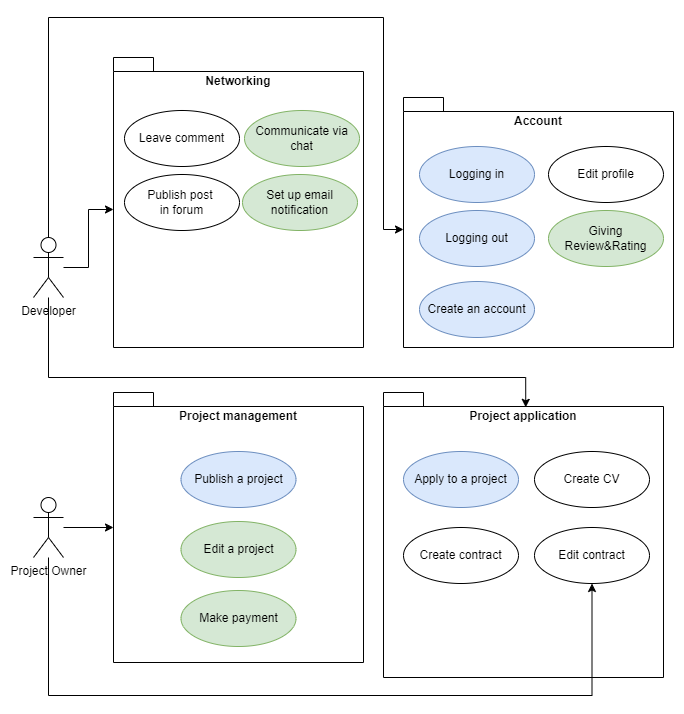

The diagram above was exported from draw.io. Its source (the exported page's mxGraphModel, read from the mxfile embedded in the PNG):
<mxGraphModel dx="1050" dy="522" grid="0" gridSize="10" guides="1" tooltips="1" connect="1" arrows="1" fold="1" page="1" pageScale="1.5" pageWidth="1169" pageHeight="826" background="none" math="0" shadow="0">
  <root>
    <mxCell id="0" style=";html=1;" />
    <mxCell id="1" style=";html=1;" parent="0" />
    <mxCell id="zuntOsm38KXtpfcFOO_9-31" value="Project application" style="shape=folder;fontStyle=1;spacingTop=10;tabWidth=40;tabHeight=14;tabPosition=left;html=1;whiteSpace=wrap;verticalAlign=top;" parent="1" vertex="1">
      <mxGeometry x="530" y="705" width="280" height="285" as="geometry" />
    </mxCell>
    <mxCell id="zuntOsm38KXtpfcFOO_9-29" value="Project management" style="shape=folder;fontStyle=1;spacingTop=10;tabWidth=40;tabHeight=14;tabPosition=left;html=1;whiteSpace=wrap;verticalAlign=top;" parent="1" vertex="1">
      <mxGeometry x="260" y="705" width="250" height="270" as="geometry" />
    </mxCell>
    <mxCell id="zuntOsm38KXtpfcFOO_9-27" value="Networking" style="shape=folder;fontStyle=1;spacingTop=10;tabWidth=40;tabHeight=14;tabPosition=left;html=1;whiteSpace=wrap;verticalAlign=top;" parent="1" vertex="1">
      <mxGeometry x="260" y="370" width="250" height="290" as="geometry" />
    </mxCell>
    <mxCell id="zuntOsm38KXtpfcFOO_9-22" value="Account" style="shape=folder;fontStyle=1;spacingTop=10;tabWidth=40;tabHeight=14;tabPosition=left;html=1;whiteSpace=wrap;align=center;verticalAlign=top;" parent="1" vertex="1">
      <mxGeometry x="550" y="410" width="270" height="250" as="geometry" />
    </mxCell>
    <mxCell id="zuntOsm38KXtpfcFOO_9-36" style="edgeStyle=orthogonalEdgeStyle;rounded=0;orthogonalLoop=1;jettySize=auto;html=1;" parent="1" source="zuntOsm38KXtpfcFOO_9-1" target="zuntOsm38KXtpfcFOO_9-29" edge="1">
      <mxGeometry relative="1" as="geometry" />
    </mxCell>
    <mxCell id="b8aD5JqhT20I9TRQK_Jv-28" style="edgeStyle=orthogonalEdgeStyle;rounded=0;orthogonalLoop=1;jettySize=auto;html=1;entryX=0.5;entryY=1;entryDx=0;entryDy=0;" parent="1" source="zuntOsm38KXtpfcFOO_9-1" target="b8aD5JqhT20I9TRQK_Jv-8" edge="1">
      <mxGeometry relative="1" as="geometry">
        <Array as="points">
          <mxPoint x="195" y="1008" />
          <mxPoint x="739" y="1008" />
        </Array>
      </mxGeometry>
    </mxCell>
    <mxCell id="zuntOsm38KXtpfcFOO_9-1" value="Project Owner" style="shape=umlActor;verticalLabelPosition=bottom;verticalAlign=top;html=1;" parent="1" vertex="1">
      <mxGeometry x="180" y="810" width="30" height="60" as="geometry" />
    </mxCell>
    <mxCell id="zuntOsm38KXtpfcFOO_9-2" value="Developer" style="shape=umlActor;verticalLabelPosition=bottom;verticalAlign=top;html=1;" parent="1" vertex="1">
      <mxGeometry x="180" y="550" width="30" height="60" as="geometry" />
    </mxCell>
    <mxCell id="zuntOsm38KXtpfcFOO_9-38" style="edgeStyle=orthogonalEdgeStyle;rounded=0;orthogonalLoop=1;jettySize=auto;html=1;entryX=0;entryY=0;entryDx=0;entryDy=152;entryPerimeter=0;" parent="1" source="zuntOsm38KXtpfcFOO_9-2" target="zuntOsm38KXtpfcFOO_9-27" edge="1">
      <mxGeometry relative="1" as="geometry" />
    </mxCell>
    <mxCell id="zuntOsm38KXtpfcFOO_9-39" style="edgeStyle=orthogonalEdgeStyle;rounded=0;orthogonalLoop=1;jettySize=auto;html=1;entryX=0;entryY=0;entryDx=0;entryDy=132;entryPerimeter=0;" parent="1" source="zuntOsm38KXtpfcFOO_9-2" target="zuntOsm38KXtpfcFOO_9-22" edge="1">
      <mxGeometry relative="1" as="geometry">
        <Array as="points">
          <mxPoint x="195" y="330" />
          <mxPoint x="530" y="330" />
          <mxPoint x="530" y="542" />
        </Array>
      </mxGeometry>
    </mxCell>
    <mxCell id="zuntOsm38KXtpfcFOO_9-40" style="edgeStyle=orthogonalEdgeStyle;rounded=0;orthogonalLoop=1;jettySize=auto;html=1;entryX=0.508;entryY=0.052;entryDx=0;entryDy=0;entryPerimeter=0;" parent="1" source="zuntOsm38KXtpfcFOO_9-2" target="zuntOsm38KXtpfcFOO_9-31" edge="1">
      <mxGeometry relative="1" as="geometry">
        <Array as="points">
          <mxPoint x="195" y="690" />
          <mxPoint x="672" y="690" />
        </Array>
      </mxGeometry>
    </mxCell>
    <mxCell id="b8aD5JqhT20I9TRQK_Jv-5" value="Create contract" style="ellipse;whiteSpace=wrap;html=1;" parent="1" vertex="1">
      <mxGeometry x="550" y="840" width="115" height="56" as="geometry" />
    </mxCell>
    <mxCell id="b8aD5JqhT20I9TRQK_Jv-8" value="Edit contract" style="ellipse;whiteSpace=wrap;html=1;" parent="1" vertex="1">
      <mxGeometry x="681" y="840" width="115" height="56" as="geometry" />
    </mxCell>
    <mxCell id="b8aD5JqhT20I9TRQK_Jv-10" value="Create CV" style="ellipse;whiteSpace=wrap;html=1;" parent="1" vertex="1">
      <mxGeometry x="681" y="764" width="115" height="56" as="geometry" />
    </mxCell>
    <mxCell id="b8aD5JqhT20I9TRQK_Jv-11" value="Apply to a project" style="ellipse;whiteSpace=wrap;html=1;fillColor=#dae8fc;strokeColor=#6c8ebf;" parent="1" vertex="1">
      <mxGeometry x="550" y="764" width="115" height="56" as="geometry" />
    </mxCell>
    <mxCell id="b8aD5JqhT20I9TRQK_Jv-15" value="Make payment" style="ellipse;whiteSpace=wrap;html=1;fillColor=#d5e8d4;strokeColor=#82b366;" parent="1" vertex="1">
      <mxGeometry x="327.5" y="903" width="115" height="56" as="geometry" />
    </mxCell>
    <mxCell id="b8aD5JqhT20I9TRQK_Jv-16" value="Edit a project" style="ellipse;whiteSpace=wrap;html=1;fillColor=#d5e8d4;strokeColor=#82b366;" parent="1" vertex="1">
      <mxGeometry x="327.5" y="834" width="115" height="56" as="geometry" />
    </mxCell>
    <mxCell id="b8aD5JqhT20I9TRQK_Jv-17" value="Publish a project" style="ellipse;whiteSpace=wrap;html=1;fillColor=#dae8fc;strokeColor=#6c8ebf;" parent="1" vertex="1">
      <mxGeometry x="327.5" y="764" width="115" height="56" as="geometry" />
    </mxCell>
    <mxCell id="b8aD5JqhT20I9TRQK_Jv-19" value="Logging in" style="ellipse;whiteSpace=wrap;html=1;fillColor=#dae8fc;strokeColor=#6c8ebf;" parent="1" vertex="1">
      <mxGeometry x="566" y="459" width="115" height="56" as="geometry" />
    </mxCell>
    <mxCell id="b8aD5JqhT20I9TRQK_Jv-20" value="Logging out" style="ellipse;whiteSpace=wrap;html=1;fillColor=#dae8fc;strokeColor=#6c8ebf;" parent="1" vertex="1">
      <mxGeometry x="566" y="523" width="115" height="56" as="geometry" />
    </mxCell>
    <mxCell id="b8aD5JqhT20I9TRQK_Jv-21" value="Create an account" style="ellipse;whiteSpace=wrap;html=1;fillColor=#dae8fc;strokeColor=#6c8ebf;" parent="1" vertex="1">
      <mxGeometry x="566" y="594" width="115" height="56" as="geometry" />
    </mxCell>
    <mxCell id="b8aD5JqhT20I9TRQK_Jv-22" value="Edit profile" style="ellipse;whiteSpace=wrap;html=1;" parent="1" vertex="1">
      <mxGeometry x="695" y="459" width="115" height="56" as="geometry" />
    </mxCell>
    <mxCell id="b8aD5JqhT20I9TRQK_Jv-23" value="Giving Review&amp;amp;Rating" style="ellipse;whiteSpace=wrap;html=1;fillColor=#d5e8d4;strokeColor=#82b366;" parent="1" vertex="1">
      <mxGeometry x="695" y="523" width="115" height="56" as="geometry" />
    </mxCell>
    <mxCell id="b8aD5JqhT20I9TRQK_Jv-24" value="Set up email notification" style="ellipse;whiteSpace=wrap;html=1;fillColor=#d5e8d4;strokeColor=#82b366;" parent="1" vertex="1">
      <mxGeometry x="389" y="487" width="115" height="56" as="geometry" />
    </mxCell>
    <mxCell id="b8aD5JqhT20I9TRQK_Jv-25" value="Communicate via chat" style="ellipse;whiteSpace=wrap;html=1;fillColor=#d5e8d4;strokeColor=#82b366;" parent="1" vertex="1">
      <mxGeometry x="391" y="423" width="115" height="56" as="geometry" />
    </mxCell>
    <mxCell id="b8aD5JqhT20I9TRQK_Jv-26" value="Publish post&amp;nbsp;&lt;div&gt;in forum&lt;/div&gt;" style="ellipse;whiteSpace=wrap;html=1;" parent="1" vertex="1">
      <mxGeometry x="271" y="487" width="115" height="56" as="geometry" />
    </mxCell>
    <mxCell id="b8aD5JqhT20I9TRQK_Jv-27" value="Leave comment" style="ellipse;whiteSpace=wrap;html=1;" parent="1" vertex="1">
      <mxGeometry x="271" y="423" width="115" height="56" as="geometry" />
    </mxCell>
  </root>
</mxGraphModel>